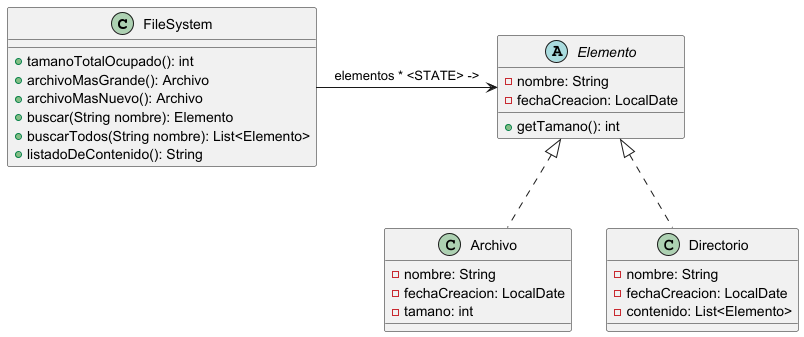

The diagram above was rendered by PlantUML. Its source (embedded in the PNG):
@startuml

class FileSystem {
    +tamanoTotalOcupado(): int
    +archivoMasGrande(): Archivo
    +archivoMasNuevo(): Archivo
    +buscar(String nombre): Elemento
    +buscarTodos(String nombre): List<Elemento>
    +listadoDeContenido(): String
}

abstract class Elemento {
    -nombre: String
    -fechaCreacion: LocalDate

    +getTamano(): int
}

class Archivo implements Elemento{
    -nombre: String
    -fechaCreacion: LocalDate
    -tamano: int
}

class Directorio implements Elemento{
    -nombre: String
    -fechaCreacion: LocalDate
    -contenido: List<Elemento>
}

FileSystem->Elemento: elementos * <STATE> ->

@enduml